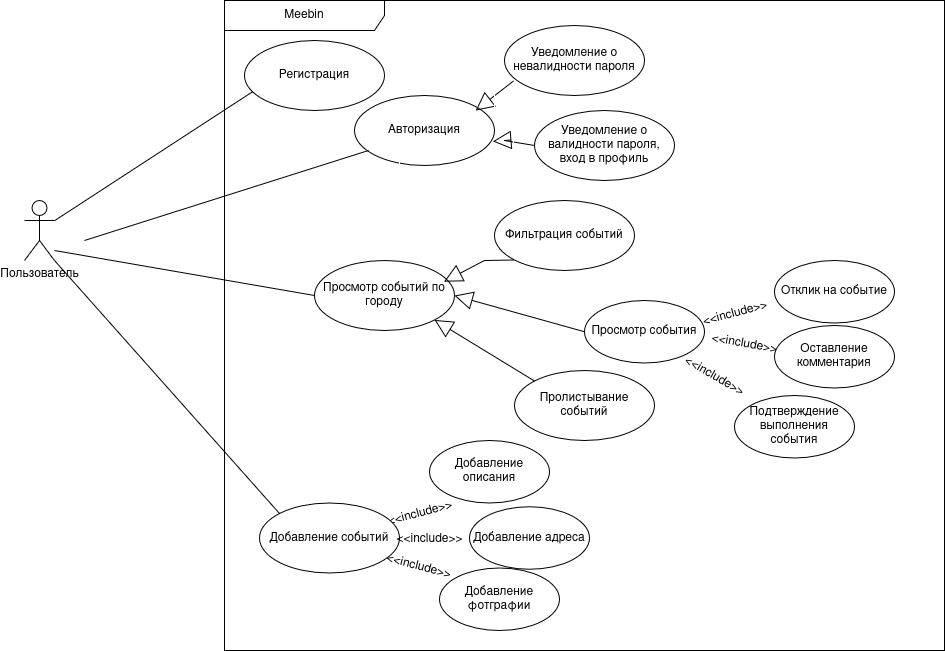

The diagram above was exported from draw.io. Its source (the exported page's mxGraphModel, read from the mxfile embedded in the PNG):
<mxGraphModel dx="1004" dy="1180" grid="1" gridSize="10" guides="1" tooltips="1" connect="1" arrows="1" fold="1" page="1" pageScale="1" pageWidth="827" pageHeight="1169" math="0" shadow="0">
  <root>
    <mxCell id="0" />
    <mxCell id="1" parent="0" />
    <mxCell id="6H1BBdlh7A9D1XL90DQg-1" value="Meebin" style="shape=umlFrame;whiteSpace=wrap;html=1;pointerEvents=0;recursiveResize=0;container=1;collapsible=0;width=160;" parent="1" vertex="1">
      <mxGeometry x="290" y="440" width="720" height="650" as="geometry" />
    </mxCell>
    <mxCell id="6H1BBdlh7A9D1XL90DQg-12" value="Авторизация" style="ellipse;whiteSpace=wrap;html=1;" parent="6H1BBdlh7A9D1XL90DQg-1" vertex="1">
      <mxGeometry x="130" y="95" width="140" height="70" as="geometry" />
    </mxCell>
    <mxCell id="6H1BBdlh7A9D1XL90DQg-13" value="Просмотр событий по городу" style="ellipse;whiteSpace=wrap;html=1;" parent="6H1BBdlh7A9D1XL90DQg-1" vertex="1">
      <mxGeometry x="90" y="260" width="140" height="70" as="geometry" />
    </mxCell>
    <mxCell id="6H1BBdlh7A9D1XL90DQg-21" value="Фильтрация событий" style="ellipse;whiteSpace=wrap;html=1;" parent="6H1BBdlh7A9D1XL90DQg-1" vertex="1">
      <mxGeometry x="270" y="200" width="140" height="70" as="geometry" />
    </mxCell>
    <mxCell id="6H1BBdlh7A9D1XL90DQg-22" value="Пролистывание событий" style="ellipse;whiteSpace=wrap;html=1;" parent="6H1BBdlh7A9D1XL90DQg-1" vertex="1">
      <mxGeometry x="290" y="370" width="140" height="70" as="geometry" />
    </mxCell>
    <mxCell id="6H1BBdlh7A9D1XL90DQg-23" value="&lt;div&gt;&lt;br&gt;&lt;/div&gt;&lt;div&gt;&lt;br&gt;&lt;/div&gt;" style="endArrow=block;endSize=16;endFill=0;html=1;rounded=0;entryX=1;entryY=1;entryDx=0;entryDy=0;exitX=0;exitY=0;exitDx=0;exitDy=0;" parent="6H1BBdlh7A9D1XL90DQg-1" source="6H1BBdlh7A9D1XL90DQg-22" target="6H1BBdlh7A9D1XL90DQg-13" edge="1">
      <mxGeometry x="0.6584" y="-120" width="160" relative="1" as="geometry">
        <mxPoint x="208" y="440.25" as="sourcePoint" />
        <mxPoint x="170" y="469.75" as="targetPoint" />
        <Array as="points" />
        <mxPoint as="offset" />
      </mxGeometry>
    </mxCell>
    <mxCell id="6H1BBdlh7A9D1XL90DQg-26" value="&amp;lt;&amp;lt;include&amp;gt;&amp;gt;" style="text;html=1;align=center;rotation=-15;" parent="6H1BBdlh7A9D1XL90DQg-1" vertex="1">
      <mxGeometry x="155" y="500" width="80" height="25" as="geometry" />
    </mxCell>
    <mxCell id="6H1BBdlh7A9D1XL90DQg-28" value="" style="endArrow=none;html=1;rounded=0;" parent="6H1BBdlh7A9D1XL90DQg-1" source="6H1BBdlh7A9D1XL90DQg-2" edge="1">
      <mxGeometry width="50" height="50" relative="1" as="geometry">
        <mxPoint x="-20" y="140" as="sourcePoint" />
        <mxPoint x="30" y="90" as="targetPoint" />
      </mxGeometry>
    </mxCell>
    <mxCell id="6H1BBdlh7A9D1XL90DQg-29" value="" style="endArrow=none;html=1;rounded=0;" parent="6H1BBdlh7A9D1XL90DQg-1" edge="1">
      <mxGeometry width="50" height="50" relative="1" as="geometry">
        <mxPoint x="-140" y="240" as="sourcePoint" />
        <mxPoint x="144" y="150" as="targetPoint" />
      </mxGeometry>
    </mxCell>
    <mxCell id="jHfUJq7R2aUbSz2-LPJW-1" value="Регистрация" style="ellipse;whiteSpace=wrap;html=1;" parent="6H1BBdlh7A9D1XL90DQg-1" vertex="1">
      <mxGeometry x="20" y="40" width="140" height="70" as="geometry" />
    </mxCell>
    <mxCell id="jHfUJq7R2aUbSz2-LPJW-3" value="Уведомление о невалидности пароля" style="ellipse;whiteSpace=wrap;html=1;" parent="6H1BBdlh7A9D1XL90DQg-1" vertex="1">
      <mxGeometry x="280" y="25" width="140" height="70" as="geometry" />
    </mxCell>
    <mxCell id="jHfUJq7R2aUbSz2-LPJW-6" value="&lt;div&gt;&lt;br&gt;&lt;/div&gt;&lt;div&gt;&lt;br&gt;&lt;/div&gt;" style="endArrow=block;endSize=16;endFill=0;html=1;rounded=0;entryX=0.946;entryY=0.206;entryDx=0;entryDy=0;entryPerimeter=0;" parent="6H1BBdlh7A9D1XL90DQg-1" edge="1">
      <mxGeometry width="160" relative="1" as="geometry">
        <mxPoint x="289" y="80.5" as="sourcePoint" />
        <mxPoint x="251" y="110" as="targetPoint" />
      </mxGeometry>
    </mxCell>
    <mxCell id="jHfUJq7R2aUbSz2-LPJW-7" value="Уведомление о валидности пароля, вход в профиль" style="ellipse;whiteSpace=wrap;html=1;" parent="6H1BBdlh7A9D1XL90DQg-1" vertex="1">
      <mxGeometry x="310" y="110" width="140" height="70" as="geometry" />
    </mxCell>
    <mxCell id="jHfUJq7R2aUbSz2-LPJW-8" value="&lt;div&gt;&lt;br&gt;&lt;/div&gt;&lt;div&gt;&lt;br&gt;&lt;/div&gt;" style="endArrow=block;endSize=16;endFill=0;html=1;rounded=0;entryX=0.989;entryY=0.656;entryDx=0;entryDy=0;entryPerimeter=0;exitX=0;exitY=0.5;exitDx=0;exitDy=0;" parent="6H1BBdlh7A9D1XL90DQg-1" source="jHfUJq7R2aUbSz2-LPJW-7" target="6H1BBdlh7A9D1XL90DQg-12" edge="1">
      <mxGeometry width="160" relative="1" as="geometry">
        <mxPoint x="299" y="90.5" as="sourcePoint" />
        <mxPoint x="261" y="120" as="targetPoint" />
        <Array as="points">
          <mxPoint x="280" y="140" />
        </Array>
      </mxGeometry>
    </mxCell>
    <mxCell id="jHfUJq7R2aUbSz2-LPJW-10" value="&lt;div&gt;&lt;br&gt;&lt;/div&gt;&lt;div&gt;&lt;br&gt;&lt;/div&gt;" style="endArrow=block;endSize=16;endFill=0;html=1;rounded=0;entryX=0.925;entryY=0.303;entryDx=0;entryDy=0;entryPerimeter=0;exitX=0;exitY=1;exitDx=0;exitDy=0;" parent="6H1BBdlh7A9D1XL90DQg-1" source="6H1BBdlh7A9D1XL90DQg-21" target="6H1BBdlh7A9D1XL90DQg-13" edge="1">
      <mxGeometry x="0.6584" y="-120" width="160" relative="1" as="geometry">
        <mxPoint x="230" y="410.25" as="sourcePoint" />
        <mxPoint x="232" y="290" as="targetPoint" />
        <Array as="points">
          <mxPoint x="260" y="260" />
        </Array>
        <mxPoint as="offset" />
      </mxGeometry>
    </mxCell>
    <mxCell id="jHfUJq7R2aUbSz2-LPJW-14" value="Добавление событий" style="ellipse;whiteSpace=wrap;html=1;" parent="6H1BBdlh7A9D1XL90DQg-1" vertex="1">
      <mxGeometry x="35" y="502.5" width="140" height="70" as="geometry" />
    </mxCell>
    <mxCell id="jHfUJq7R2aUbSz2-LPJW-16" value="&amp;lt;&amp;lt;include&amp;gt;&amp;gt;" style="text;html=1;align=center;rotation=0;" parent="6H1BBdlh7A9D1XL90DQg-1" vertex="1">
      <mxGeometry x="165" y="525" width="80" height="25" as="geometry" />
    </mxCell>
    <mxCell id="jHfUJq7R2aUbSz2-LPJW-17" value="&amp;lt;&amp;lt;include&amp;gt;&amp;gt;" style="text;html=1;align=center;rotation=15;" parent="6H1BBdlh7A9D1XL90DQg-1" vertex="1">
      <mxGeometry x="155" y="552.5" width="80" height="25" as="geometry" />
    </mxCell>
    <mxCell id="jHfUJq7R2aUbSz2-LPJW-18" value="Добавление адреса" style="ellipse;whiteSpace=wrap;html=1;" parent="6H1BBdlh7A9D1XL90DQg-1" vertex="1">
      <mxGeometry x="245" y="506.25" width="120" height="62.5" as="geometry" />
    </mxCell>
    <mxCell id="6H1BBdlh7A9D1XL90DQg-27" value="Добавление описания" style="ellipse;whiteSpace=wrap;html=1;" parent="6H1BBdlh7A9D1XL90DQg-1" vertex="1">
      <mxGeometry x="205" y="440" width="120" height="62.5" as="geometry" />
    </mxCell>
    <mxCell id="jHfUJq7R2aUbSz2-LPJW-19" value="Добавление фотграфии" style="ellipse;whiteSpace=wrap;html=1;" parent="6H1BBdlh7A9D1XL90DQg-1" vertex="1">
      <mxGeometry x="215" y="567.5" width="120" height="62.5" as="geometry" />
    </mxCell>
    <mxCell id="jHfUJq7R2aUbSz2-LPJW-20" value="&lt;div&gt;&lt;br&gt;&lt;/div&gt;&lt;div&gt;&lt;br&gt;&lt;/div&gt;" style="endArrow=block;endSize=16;endFill=0;html=1;rounded=0;entryX=1;entryY=0.5;entryDx=0;entryDy=0;exitX=0;exitY=0.5;exitDx=0;exitDy=0;" parent="6H1BBdlh7A9D1XL90DQg-1" source="jHfUJq7R2aUbSz2-LPJW-22" edge="1" target="6H1BBdlh7A9D1XL90DQg-13">
      <mxGeometry x="0.6584" y="-120" width="160" relative="1" as="geometry">
        <mxPoint x="320" y="330" as="sourcePoint" />
        <mxPoint x="220" y="315" as="targetPoint" />
        <Array as="points" />
        <mxPoint as="offset" />
      </mxGeometry>
    </mxCell>
    <mxCell id="jHfUJq7R2aUbSz2-LPJW-22" value="Просмотр события" style="ellipse;whiteSpace=wrap;html=1;" parent="6H1BBdlh7A9D1XL90DQg-1" vertex="1">
      <mxGeometry x="360" y="300" width="120" height="62.5" as="geometry" />
    </mxCell>
    <mxCell id="jHfUJq7R2aUbSz2-LPJW-23" value="&amp;lt;&amp;lt;include&amp;gt;&amp;gt;" style="text;html=1;align=center;rotation=10;" parent="6H1BBdlh7A9D1XL90DQg-1" vertex="1">
      <mxGeometry x="480" y="330" width="80" height="25" as="geometry" />
    </mxCell>
    <mxCell id="jHfUJq7R2aUbSz2-LPJW-24" value="Оставление комментария" style="ellipse;whiteSpace=wrap;html=1;" parent="6H1BBdlh7A9D1XL90DQg-1" vertex="1">
      <mxGeometry x="550" y="325" width="120" height="62.5" as="geometry" />
    </mxCell>
    <mxCell id="jHfUJq7R2aUbSz2-LPJW-25" value="&amp;lt;&amp;lt;include&amp;gt;&amp;gt;" style="text;html=1;align=center;rotation=30;" parent="6H1BBdlh7A9D1XL90DQg-1" vertex="1">
      <mxGeometry x="450" y="362.5" width="80" height="25" as="geometry" />
    </mxCell>
    <mxCell id="jHfUJq7R2aUbSz2-LPJW-29" value="&amp;lt;&amp;lt;include&amp;gt;&amp;gt;" style="text;html=1;align=center;rotation=-15;" parent="6H1BBdlh7A9D1XL90DQg-1" vertex="1">
      <mxGeometry x="470" y="300" width="80" height="25" as="geometry" />
    </mxCell>
    <mxCell id="jHfUJq7R2aUbSz2-LPJW-30" value="Отклик на событие" style="ellipse;whiteSpace=wrap;html=1;" parent="6H1BBdlh7A9D1XL90DQg-1" vertex="1">
      <mxGeometry x="550" y="260" width="120" height="62.5" as="geometry" />
    </mxCell>
    <mxCell id="jHfUJq7R2aUbSz2-LPJW-31" value="Подтверждение выполнения события" style="ellipse;whiteSpace=wrap;html=1;" parent="6H1BBdlh7A9D1XL90DQg-1" vertex="1">
      <mxGeometry x="510" y="395" width="120" height="62.5" as="geometry" />
    </mxCell>
    <mxCell id="6H1BBdlh7A9D1XL90DQg-2" value="Пользователь" style="shape=umlActor;verticalLabelPosition=bottom;verticalAlign=top;html=1;" parent="1" vertex="1">
      <mxGeometry x="90" y="640" width="30" height="60" as="geometry" />
    </mxCell>
    <mxCell id="6H1BBdlh7A9D1XL90DQg-31" value="" style="endArrow=none;html=1;rounded=0;entryX=0;entryY=0.5;entryDx=0;entryDy=0;" parent="1" target="6H1BBdlh7A9D1XL90DQg-13" edge="1">
      <mxGeometry width="50" height="50" relative="1" as="geometry">
        <mxPoint x="120" y="690" as="sourcePoint" />
        <mxPoint x="460" y="670" as="targetPoint" />
      </mxGeometry>
    </mxCell>
    <mxCell id="JOM7_4rlQn-RoUafj1Wk-3" value="" style="endArrow=none;html=1;rounded=0;exitX=1;exitY=1;exitDx=0;exitDy=0;exitPerimeter=0;entryX=0;entryY=0;entryDx=0;entryDy=0;" edge="1" parent="1" source="6H1BBdlh7A9D1XL90DQg-2" target="jHfUJq7R2aUbSz2-LPJW-14">
      <mxGeometry width="50" height="50" relative="1" as="geometry">
        <mxPoint x="120" y="710" as="sourcePoint" />
        <mxPoint x="250" y="800" as="targetPoint" />
      </mxGeometry>
    </mxCell>
  </root>
</mxGraphModel>